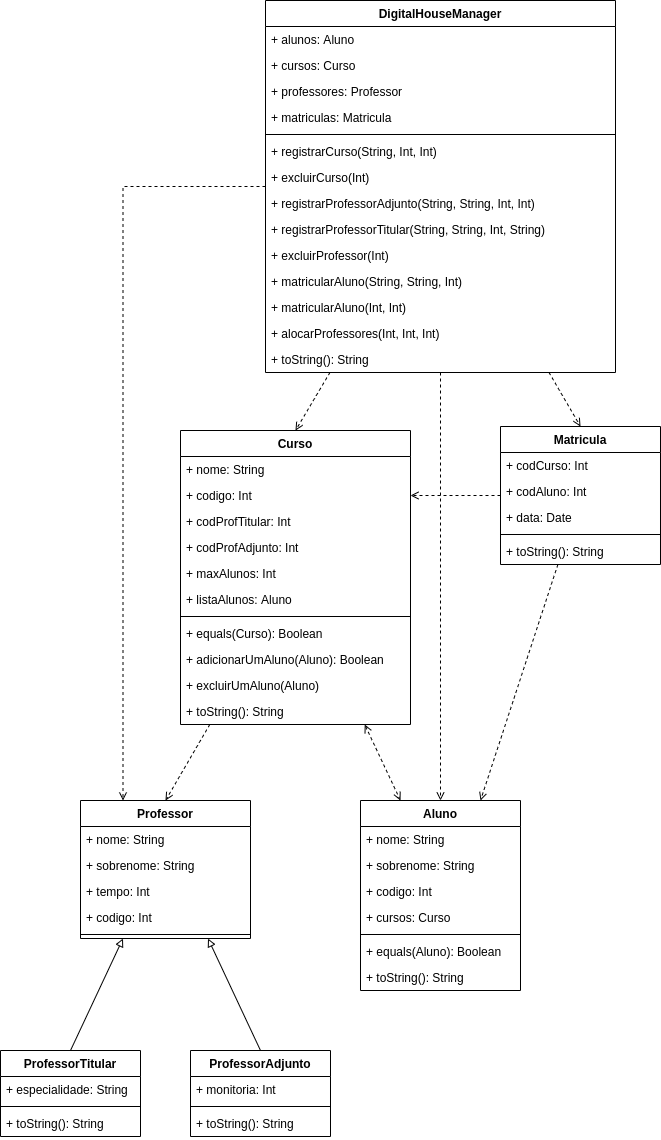

The diagram above was exported from draw.io. Its source (the exported page's mxGraphModel, read from the mxfile embedded in the PNG):
<mxGraphModel dx="1990" dy="1975" grid="1" gridSize="10" guides="1" tooltips="1" connect="1" arrows="1" fold="1" page="1" pageScale="1" pageWidth="827" pageHeight="1169" math="0" shadow="0">
  <root>
    <mxCell id="0" />
    <mxCell id="1" parent="0" />
    <mxCell id="Mh8SH_odgkWCDXvpcbrz-37" style="rounded=0;orthogonalLoop=1;jettySize=auto;html=1;exitX=0.5;exitY=0;exitDx=0;exitDy=0;entryX=0.75;entryY=1;entryDx=0;entryDy=0;endArrow=block;endFill=0;" parent="1" source="Mh8SH_odgkWCDXvpcbrz-27" target="Mh8SH_odgkWCDXvpcbrz-13" edge="1">
      <mxGeometry relative="1" as="geometry">
        <mxPoint x="235.94000000000005" y="593.0120000000002" as="targetPoint" />
      </mxGeometry>
    </mxCell>
    <mxCell id="Mh8SH_odgkWCDXvpcbrz-39" style="rounded=0;orthogonalLoop=1;jettySize=auto;html=1;entryX=0.5;entryY=0;entryDx=0;entryDy=0;endArrow=open;endFill=0;dashed=1;" parent="1" source="Mh8SH_odgkWCDXvpcbrz-7" target="Mh8SH_odgkWCDXvpcbrz-13" edge="1">
      <mxGeometry relative="1" as="geometry" />
    </mxCell>
    <mxCell id="Mh8SH_odgkWCDXvpcbrz-40" style="edgeStyle=none;rounded=0;orthogonalLoop=1;jettySize=auto;html=1;entryX=0.25;entryY=0;entryDx=0;entryDy=0;dashed=1;endArrow=open;endFill=0;startArrow=open;startFill=0;" parent="1" source="Mh8SH_odgkWCDXvpcbrz-7" target="Mh8SH_odgkWCDXvpcbrz-1" edge="1">
      <mxGeometry relative="1" as="geometry" />
    </mxCell>
    <mxCell id="Mh8SH_odgkWCDXvpcbrz-38" style="rounded=0;orthogonalLoop=1;jettySize=auto;html=1;exitX=0.5;exitY=0;exitDx=0;exitDy=0;entryX=0.25;entryY=1;entryDx=0;entryDy=0;endArrow=block;endFill=0;" parent="1" source="Mh8SH_odgkWCDXvpcbrz-20" target="Mh8SH_odgkWCDXvpcbrz-13" edge="1">
      <mxGeometry relative="1" as="geometry">
        <mxPoint x="175.92999999999984" y="594" as="targetPoint" />
      </mxGeometry>
    </mxCell>
    <mxCell id="Mh8SH_odgkWCDXvpcbrz-65" style="edgeStyle=none;rounded=0;orthogonalLoop=1;jettySize=auto;html=1;entryX=0.5;entryY=0;entryDx=0;entryDy=0;dashed=1;endArrow=open;endFill=0;" parent="1" source="Mh8SH_odgkWCDXvpcbrz-56" target="Mh8SH_odgkWCDXvpcbrz-45" edge="1">
      <mxGeometry relative="1" as="geometry" />
    </mxCell>
    <mxCell id="Mh8SH_odgkWCDXvpcbrz-66" style="edgeStyle=none;rounded=0;orthogonalLoop=1;jettySize=auto;html=1;entryX=0.5;entryY=0;entryDx=0;entryDy=0;dashed=1;endArrow=open;endFill=0;" parent="1" source="Mh8SH_odgkWCDXvpcbrz-56" target="Mh8SH_odgkWCDXvpcbrz-7" edge="1">
      <mxGeometry relative="1" as="geometry" />
    </mxCell>
    <mxCell id="Mh8SH_odgkWCDXvpcbrz-67" style="edgeStyle=none;rounded=0;orthogonalLoop=1;jettySize=auto;html=1;entryX=0.5;entryY=0;entryDx=0;entryDy=0;dashed=1;endArrow=open;endFill=0;" parent="1" source="Mh8SH_odgkWCDXvpcbrz-56" target="Mh8SH_odgkWCDXvpcbrz-1" edge="1">
      <mxGeometry relative="1" as="geometry" />
    </mxCell>
    <mxCell id="Mh8SH_odgkWCDXvpcbrz-69" style="edgeStyle=orthogonalEdgeStyle;rounded=0;orthogonalLoop=1;jettySize=auto;html=1;entryX=0.25;entryY=0;entryDx=0;entryDy=0;dashed=1;endArrow=open;endFill=0;" parent="1" source="Mh8SH_odgkWCDXvpcbrz-56" target="Mh8SH_odgkWCDXvpcbrz-13" edge="1">
      <mxGeometry relative="1" as="geometry" />
    </mxCell>
    <mxCell id="Mh8SH_odgkWCDXvpcbrz-54" style="edgeStyle=none;rounded=0;orthogonalLoop=1;jettySize=auto;html=1;entryX=1;entryY=0.5;entryDx=0;entryDy=0;dashed=1;endArrow=open;endFill=0;" parent="1" source="Mh8SH_odgkWCDXvpcbrz-45" target="Mh8SH_odgkWCDXvpcbrz-10" edge="1">
      <mxGeometry relative="1" as="geometry" />
    </mxCell>
    <mxCell id="Mh8SH_odgkWCDXvpcbrz-55" style="edgeStyle=none;rounded=0;orthogonalLoop=1;jettySize=auto;html=1;entryX=0.75;entryY=0;entryDx=0;entryDy=0;dashed=1;endArrow=open;endFill=0;" parent="1" source="Mh8SH_odgkWCDXvpcbrz-45" target="Mh8SH_odgkWCDXvpcbrz-1" edge="1">
      <mxGeometry relative="1" as="geometry" />
    </mxCell>
    <mxCell id="Mh8SH_odgkWCDXvpcbrz-7" value="Curso" style="swimlane;fontStyle=1;align=center;verticalAlign=top;childLayout=stackLayout;horizontal=1;startSize=26;horizontalStack=0;resizeParent=1;resizeParentMax=0;resizeLast=0;collapsible=1;marginBottom=0;" parent="1" vertex="1">
      <mxGeometry x="220" y="60" width="230" height="294" as="geometry" />
    </mxCell>
    <mxCell id="Mh8SH_odgkWCDXvpcbrz-8" value="+ nome: String" style="text;strokeColor=none;fillColor=none;align=left;verticalAlign=top;spacingLeft=4;spacingRight=4;overflow=hidden;rotatable=0;points=[[0,0.5],[1,0.5]];portConstraint=eastwest;" parent="Mh8SH_odgkWCDXvpcbrz-7" vertex="1">
      <mxGeometry y="26" width="230" height="26" as="geometry" />
    </mxCell>
    <mxCell id="Mh8SH_odgkWCDXvpcbrz-10" value="+ codigo: Int" style="text;strokeColor=none;fillColor=none;align=left;verticalAlign=top;spacingLeft=4;spacingRight=4;overflow=hidden;rotatable=0;points=[[0,0.5],[1,0.5]];portConstraint=eastwest;" parent="Mh8SH_odgkWCDXvpcbrz-7" vertex="1">
      <mxGeometry y="52" width="230" height="26" as="geometry" />
    </mxCell>
    <mxCell id="Mh8SH_odgkWCDXvpcbrz-41" value="+ codProfTitular: Int" style="text;strokeColor=none;fillColor=none;align=left;verticalAlign=top;spacingLeft=4;spacingRight=4;overflow=hidden;rotatable=0;points=[[0,0.5],[1,0.5]];portConstraint=eastwest;" parent="Mh8SH_odgkWCDXvpcbrz-7" vertex="1">
      <mxGeometry y="78" width="230" height="26" as="geometry" />
    </mxCell>
    <mxCell id="Mh8SH_odgkWCDXvpcbrz-42" value="+ codProfAdjunto: Int" style="text;strokeColor=none;fillColor=none;align=left;verticalAlign=top;spacingLeft=4;spacingRight=4;overflow=hidden;rotatable=0;points=[[0,0.5],[1,0.5]];portConstraint=eastwest;" parent="Mh8SH_odgkWCDXvpcbrz-7" vertex="1">
      <mxGeometry y="104" width="230" height="26" as="geometry" />
    </mxCell>
    <mxCell id="Mh8SH_odgkWCDXvpcbrz-44" value="+ maxAlunos: Int" style="text;strokeColor=none;fillColor=none;align=left;verticalAlign=top;spacingLeft=4;spacingRight=4;overflow=hidden;rotatable=0;points=[[0,0.5],[1,0.5]];portConstraint=eastwest;" parent="Mh8SH_odgkWCDXvpcbrz-7" vertex="1">
      <mxGeometry y="130" width="230" height="26" as="geometry" />
    </mxCell>
    <mxCell id="Mh8SH_odgkWCDXvpcbrz-43" value="+ listaAlunos: Aluno" style="text;strokeColor=none;fillColor=none;align=left;verticalAlign=top;spacingLeft=4;spacingRight=4;overflow=hidden;rotatable=0;points=[[0,0.5],[1,0.5]];portConstraint=eastwest;" parent="Mh8SH_odgkWCDXvpcbrz-7" vertex="1">
      <mxGeometry y="156" width="230" height="26" as="geometry" />
    </mxCell>
    <mxCell id="Mh8SH_odgkWCDXvpcbrz-11" value="" style="line;strokeWidth=1;fillColor=none;align=left;verticalAlign=middle;spacingTop=-1;spacingLeft=3;spacingRight=3;rotatable=0;labelPosition=right;points=[];portConstraint=eastwest;" parent="Mh8SH_odgkWCDXvpcbrz-7" vertex="1">
      <mxGeometry y="182" width="230" height="8" as="geometry" />
    </mxCell>
    <mxCell id="Mh8SH_odgkWCDXvpcbrz-12" value="+ equals(Curso): Boolean" style="text;strokeColor=none;fillColor=none;align=left;verticalAlign=top;spacingLeft=4;spacingRight=4;overflow=hidden;rotatable=0;points=[[0,0.5],[1,0.5]];portConstraint=eastwest;" parent="Mh8SH_odgkWCDXvpcbrz-7" vertex="1">
      <mxGeometry y="190" width="230" height="26" as="geometry" />
    </mxCell>
    <mxCell id="Mh8SH_odgkWCDXvpcbrz-70" value="+ adicionarUmAluno(Aluno): Boolean" style="text;strokeColor=none;fillColor=none;align=left;verticalAlign=top;spacingLeft=4;spacingRight=4;overflow=hidden;rotatable=0;points=[[0,0.5],[1,0.5]];portConstraint=eastwest;" parent="Mh8SH_odgkWCDXvpcbrz-7" vertex="1">
      <mxGeometry y="216" width="230" height="26" as="geometry" />
    </mxCell>
    <mxCell id="Mh8SH_odgkWCDXvpcbrz-71" value="+ excluirUmAluno(Aluno)" style="text;strokeColor=none;fillColor=none;align=left;verticalAlign=top;spacingLeft=4;spacingRight=4;overflow=hidden;rotatable=0;points=[[0,0.5],[1,0.5]];portConstraint=eastwest;" parent="Mh8SH_odgkWCDXvpcbrz-7" vertex="1">
      <mxGeometry y="242" width="230" height="26" as="geometry" />
    </mxCell>
    <mxCell id="6NvdZPunfuR2Kr278y4N-3" value="+ toString(): String" style="text;strokeColor=none;fillColor=none;align=left;verticalAlign=top;spacingLeft=4;spacingRight=4;overflow=hidden;rotatable=0;points=[[0,0.5],[1,0.5]];portConstraint=eastwest;" vertex="1" parent="Mh8SH_odgkWCDXvpcbrz-7">
      <mxGeometry y="268" width="230" height="26" as="geometry" />
    </mxCell>
    <mxCell id="Mh8SH_odgkWCDXvpcbrz-56" value="DigitalHouseManager" style="swimlane;fontStyle=1;align=center;verticalAlign=top;childLayout=stackLayout;horizontal=1;startSize=26;horizontalStack=0;resizeParent=1;resizeParentMax=0;resizeLast=0;collapsible=1;marginBottom=0;" parent="1" vertex="1">
      <mxGeometry x="305" y="-370" width="350" height="372" as="geometry" />
    </mxCell>
    <mxCell id="Mh8SH_odgkWCDXvpcbrz-57" value="+ alunos: Aluno" style="text;strokeColor=none;fillColor=none;align=left;verticalAlign=top;spacingLeft=4;spacingRight=4;overflow=hidden;rotatable=0;points=[[0,0.5],[1,0.5]];portConstraint=eastwest;" parent="Mh8SH_odgkWCDXvpcbrz-56" vertex="1">
      <mxGeometry y="26" width="350" height="26" as="geometry" />
    </mxCell>
    <mxCell id="Mh8SH_odgkWCDXvpcbrz-58" value="+ cursos: Curso" style="text;strokeColor=none;fillColor=none;align=left;verticalAlign=top;spacingLeft=4;spacingRight=4;overflow=hidden;rotatable=0;points=[[0,0.5],[1,0.5]];portConstraint=eastwest;" parent="Mh8SH_odgkWCDXvpcbrz-56" vertex="1">
      <mxGeometry y="52" width="350" height="26" as="geometry" />
    </mxCell>
    <mxCell id="Mh8SH_odgkWCDXvpcbrz-59" value="+ professores: Professor" style="text;strokeColor=none;fillColor=none;align=left;verticalAlign=top;spacingLeft=4;spacingRight=4;overflow=hidden;rotatable=0;points=[[0,0.5],[1,0.5]];portConstraint=eastwest;" parent="Mh8SH_odgkWCDXvpcbrz-56" vertex="1">
      <mxGeometry y="78" width="350" height="26" as="geometry" />
    </mxCell>
    <mxCell id="Mh8SH_odgkWCDXvpcbrz-60" value="+ matriculas: Matricula" style="text;strokeColor=none;fillColor=none;align=left;verticalAlign=top;spacingLeft=4;spacingRight=4;overflow=hidden;rotatable=0;points=[[0,0.5],[1,0.5]];portConstraint=eastwest;" parent="Mh8SH_odgkWCDXvpcbrz-56" vertex="1">
      <mxGeometry y="104" width="350" height="26" as="geometry" />
    </mxCell>
    <mxCell id="Mh8SH_odgkWCDXvpcbrz-63" value="" style="line;strokeWidth=1;fillColor=none;align=left;verticalAlign=middle;spacingTop=-1;spacingLeft=3;spacingRight=3;rotatable=0;labelPosition=right;points=[];portConstraint=eastwest;" parent="Mh8SH_odgkWCDXvpcbrz-56" vertex="1">
      <mxGeometry y="130" width="350" height="8" as="geometry" />
    </mxCell>
    <mxCell id="Mh8SH_odgkWCDXvpcbrz-73" value="+ registrarCurso(String, Int, Int)" style="text;strokeColor=none;fillColor=none;align=left;verticalAlign=top;spacingLeft=4;spacingRight=4;overflow=hidden;rotatable=0;points=[[0,0.5],[1,0.5]];portConstraint=eastwest;" parent="Mh8SH_odgkWCDXvpcbrz-56" vertex="1">
      <mxGeometry y="138" width="350" height="26" as="geometry" />
    </mxCell>
    <mxCell id="Mh8SH_odgkWCDXvpcbrz-75" value="+ excluirCurso(Int)" style="text;strokeColor=none;fillColor=none;align=left;verticalAlign=top;spacingLeft=4;spacingRight=4;overflow=hidden;rotatable=0;points=[[0,0.5],[1,0.5]];portConstraint=eastwest;" parent="Mh8SH_odgkWCDXvpcbrz-56" vertex="1">
      <mxGeometry y="164" width="350" height="26" as="geometry" />
    </mxCell>
    <mxCell id="Mh8SH_odgkWCDXvpcbrz-76" value="+ registrarProfessorAdjunto(String, String, Int, Int)" style="text;strokeColor=none;fillColor=none;align=left;verticalAlign=top;spacingLeft=4;spacingRight=4;overflow=hidden;rotatable=0;points=[[0,0.5],[1,0.5]];portConstraint=eastwest;" parent="Mh8SH_odgkWCDXvpcbrz-56" vertex="1">
      <mxGeometry y="190" width="350" height="26" as="geometry" />
    </mxCell>
    <mxCell id="Mh8SH_odgkWCDXvpcbrz-77" value="+ registrarProfessorTitular(String, String, Int, String)" style="text;strokeColor=none;fillColor=none;align=left;verticalAlign=top;spacingLeft=4;spacingRight=4;overflow=hidden;rotatable=0;points=[[0,0.5],[1,0.5]];portConstraint=eastwest;" parent="Mh8SH_odgkWCDXvpcbrz-56" vertex="1">
      <mxGeometry y="216" width="350" height="26" as="geometry" />
    </mxCell>
    <mxCell id="Mh8SH_odgkWCDXvpcbrz-78" value="+ excluirProfessor(Int)" style="text;strokeColor=none;fillColor=none;align=left;verticalAlign=top;spacingLeft=4;spacingRight=4;overflow=hidden;rotatable=0;points=[[0,0.5],[1,0.5]];portConstraint=eastwest;" parent="Mh8SH_odgkWCDXvpcbrz-56" vertex="1">
      <mxGeometry y="242" width="350" height="26" as="geometry" />
    </mxCell>
    <mxCell id="Mh8SH_odgkWCDXvpcbrz-79" value="+ matricularAluno(String, String, Int)" style="text;strokeColor=none;fillColor=none;align=left;verticalAlign=top;spacingLeft=4;spacingRight=4;overflow=hidden;rotatable=0;points=[[0,0.5],[1,0.5]];portConstraint=eastwest;" parent="Mh8SH_odgkWCDXvpcbrz-56" vertex="1">
      <mxGeometry y="268" width="350" height="26" as="geometry" />
    </mxCell>
    <mxCell id="Mh8SH_odgkWCDXvpcbrz-80" value="+ matricularAluno(Int, Int)" style="text;strokeColor=none;fillColor=none;align=left;verticalAlign=top;spacingLeft=4;spacingRight=4;overflow=hidden;rotatable=0;points=[[0,0.5],[1,0.5]];portConstraint=eastwest;" parent="Mh8SH_odgkWCDXvpcbrz-56" vertex="1">
      <mxGeometry y="294" width="350" height="26" as="geometry" />
    </mxCell>
    <mxCell id="Mh8SH_odgkWCDXvpcbrz-82" value="+ alocarProfessores(Int, Int, Int)" style="text;strokeColor=none;fillColor=none;align=left;verticalAlign=top;spacingLeft=4;spacingRight=4;overflow=hidden;rotatable=0;points=[[0,0.5],[1,0.5]];portConstraint=eastwest;" parent="Mh8SH_odgkWCDXvpcbrz-56" vertex="1">
      <mxGeometry y="320" width="350" height="26" as="geometry" />
    </mxCell>
    <mxCell id="6NvdZPunfuR2Kr278y4N-1" value="+ toString(): String" style="text;strokeColor=none;fillColor=none;align=left;verticalAlign=top;spacingLeft=4;spacingRight=4;overflow=hidden;rotatable=0;points=[[0,0.5],[1,0.5]];portConstraint=eastwest;" vertex="1" parent="Mh8SH_odgkWCDXvpcbrz-56">
      <mxGeometry y="346" width="350" height="26" as="geometry" />
    </mxCell>
    <mxCell id="Mh8SH_odgkWCDXvpcbrz-13" value="Professor" style="swimlane;fontStyle=1;align=center;verticalAlign=top;childLayout=stackLayout;horizontal=1;startSize=26;horizontalStack=0;resizeParent=1;resizeParentMax=0;resizeLast=0;collapsible=1;marginBottom=0;" parent="1" vertex="1">
      <mxGeometry x="120" y="430" width="170" height="138" as="geometry" />
    </mxCell>
    <mxCell id="Mh8SH_odgkWCDXvpcbrz-14" value="+ nome: String" style="text;strokeColor=none;fillColor=none;align=left;verticalAlign=top;spacingLeft=4;spacingRight=4;overflow=hidden;rotatable=0;points=[[0,0.5],[1,0.5]];portConstraint=eastwest;" parent="Mh8SH_odgkWCDXvpcbrz-13" vertex="1">
      <mxGeometry y="26" width="170" height="26" as="geometry" />
    </mxCell>
    <mxCell id="Mh8SH_odgkWCDXvpcbrz-15" value="+ sobrenome: String" style="text;strokeColor=none;fillColor=none;align=left;verticalAlign=top;spacingLeft=4;spacingRight=4;overflow=hidden;rotatable=0;points=[[0,0.5],[1,0.5]];portConstraint=eastwest;" parent="Mh8SH_odgkWCDXvpcbrz-13" vertex="1">
      <mxGeometry y="52" width="170" height="26" as="geometry" />
    </mxCell>
    <mxCell id="Mh8SH_odgkWCDXvpcbrz-19" value="+ tempo: Int" style="text;strokeColor=none;fillColor=none;align=left;verticalAlign=top;spacingLeft=4;spacingRight=4;overflow=hidden;rotatable=0;points=[[0,0.5],[1,0.5]];portConstraint=eastwest;" parent="Mh8SH_odgkWCDXvpcbrz-13" vertex="1">
      <mxGeometry y="78" width="170" height="26" as="geometry" />
    </mxCell>
    <mxCell id="Mh8SH_odgkWCDXvpcbrz-16" value="+ codigo: Int" style="text;strokeColor=none;fillColor=none;align=left;verticalAlign=top;spacingLeft=4;spacingRight=4;overflow=hidden;rotatable=0;points=[[0,0.5],[1,0.5]];portConstraint=eastwest;" parent="Mh8SH_odgkWCDXvpcbrz-13" vertex="1">
      <mxGeometry y="104" width="170" height="26" as="geometry" />
    </mxCell>
    <mxCell id="Mh8SH_odgkWCDXvpcbrz-17" value="" style="line;strokeWidth=1;fillColor=none;align=left;verticalAlign=middle;spacingTop=-1;spacingLeft=3;spacingRight=3;rotatable=0;labelPosition=right;points=[];portConstraint=eastwest;" parent="Mh8SH_odgkWCDXvpcbrz-13" vertex="1">
      <mxGeometry y="130" width="170" height="8" as="geometry" />
    </mxCell>
    <mxCell id="Mh8SH_odgkWCDXvpcbrz-1" value="Aluno" style="swimlane;fontStyle=1;align=center;verticalAlign=top;childLayout=stackLayout;horizontal=1;startSize=26;horizontalStack=0;resizeParent=1;resizeParentMax=0;resizeLast=0;collapsible=1;marginBottom=0;" parent="1" vertex="1">
      <mxGeometry x="400" y="430" width="160" height="190" as="geometry" />
    </mxCell>
    <mxCell id="Mh8SH_odgkWCDXvpcbrz-2" value="+ nome: String" style="text;strokeColor=none;fillColor=none;align=left;verticalAlign=top;spacingLeft=4;spacingRight=4;overflow=hidden;rotatable=0;points=[[0,0.5],[1,0.5]];portConstraint=eastwest;" parent="Mh8SH_odgkWCDXvpcbrz-1" vertex="1">
      <mxGeometry y="26" width="160" height="26" as="geometry" />
    </mxCell>
    <mxCell id="Mh8SH_odgkWCDXvpcbrz-5" value="+ sobrenome: String" style="text;strokeColor=none;fillColor=none;align=left;verticalAlign=top;spacingLeft=4;spacingRight=4;overflow=hidden;rotatable=0;points=[[0,0.5],[1,0.5]];portConstraint=eastwest;" parent="Mh8SH_odgkWCDXvpcbrz-1" vertex="1">
      <mxGeometry y="52" width="160" height="26" as="geometry" />
    </mxCell>
    <mxCell id="Mh8SH_odgkWCDXvpcbrz-6" value="+ codigo: Int" style="text;strokeColor=none;fillColor=none;align=left;verticalAlign=top;spacingLeft=4;spacingRight=4;overflow=hidden;rotatable=0;points=[[0,0.5],[1,0.5]];portConstraint=eastwest;" parent="Mh8SH_odgkWCDXvpcbrz-1" vertex="1">
      <mxGeometry y="78" width="160" height="26" as="geometry" />
    </mxCell>
    <mxCell id="Mh8SH_odgkWCDXvpcbrz-81" value="+ cursos: Curso" style="text;strokeColor=none;fillColor=none;align=left;verticalAlign=top;spacingLeft=4;spacingRight=4;overflow=hidden;rotatable=0;points=[[0,0.5],[1,0.5]];portConstraint=eastwest;" parent="Mh8SH_odgkWCDXvpcbrz-1" vertex="1">
      <mxGeometry y="104" width="160" height="26" as="geometry" />
    </mxCell>
    <mxCell id="Mh8SH_odgkWCDXvpcbrz-3" value="" style="line;strokeWidth=1;fillColor=none;align=left;verticalAlign=middle;spacingTop=-1;spacingLeft=3;spacingRight=3;rotatable=0;labelPosition=right;points=[];portConstraint=eastwest;" parent="Mh8SH_odgkWCDXvpcbrz-1" vertex="1">
      <mxGeometry y="130" width="160" height="8" as="geometry" />
    </mxCell>
    <mxCell id="Mh8SH_odgkWCDXvpcbrz-4" value="+ equals(Aluno): Boolean" style="text;strokeColor=none;fillColor=none;align=left;verticalAlign=top;spacingLeft=4;spacingRight=4;overflow=hidden;rotatable=0;points=[[0,0.5],[1,0.5]];portConstraint=eastwest;" parent="Mh8SH_odgkWCDXvpcbrz-1" vertex="1">
      <mxGeometry y="138" width="160" height="26" as="geometry" />
    </mxCell>
    <mxCell id="6NvdZPunfuR2Kr278y4N-4" value="+ toString(): String" style="text;strokeColor=none;fillColor=none;align=left;verticalAlign=top;spacingLeft=4;spacingRight=4;overflow=hidden;rotatable=0;points=[[0,0.5],[1,0.5]];portConstraint=eastwest;" vertex="1" parent="Mh8SH_odgkWCDXvpcbrz-1">
      <mxGeometry y="164" width="160" height="26" as="geometry" />
    </mxCell>
    <mxCell id="Mh8SH_odgkWCDXvpcbrz-20" value="ProfessorTitular" style="swimlane;fontStyle=1;align=center;verticalAlign=top;childLayout=stackLayout;horizontal=1;startSize=26;horizontalStack=0;resizeParent=1;resizeParentMax=0;resizeLast=0;collapsible=1;marginBottom=0;" parent="1" vertex="1">
      <mxGeometry x="40" y="680" width="140" height="86" as="geometry" />
    </mxCell>
    <mxCell id="Mh8SH_odgkWCDXvpcbrz-21" value="+ especialidade: String" style="text;strokeColor=none;fillColor=none;align=left;verticalAlign=top;spacingLeft=4;spacingRight=4;overflow=hidden;rotatable=0;points=[[0,0.5],[1,0.5]];portConstraint=eastwest;" parent="Mh8SH_odgkWCDXvpcbrz-20" vertex="1">
      <mxGeometry y="26" width="140" height="26" as="geometry" />
    </mxCell>
    <mxCell id="Mh8SH_odgkWCDXvpcbrz-25" value="" style="line;strokeWidth=1;fillColor=none;align=left;verticalAlign=middle;spacingTop=-1;spacingLeft=3;spacingRight=3;rotatable=0;labelPosition=right;points=[];portConstraint=eastwest;" parent="Mh8SH_odgkWCDXvpcbrz-20" vertex="1">
      <mxGeometry y="52" width="140" height="8" as="geometry" />
    </mxCell>
    <mxCell id="6NvdZPunfuR2Kr278y4N-6" value="+ toString(): String" style="text;strokeColor=none;fillColor=none;align=left;verticalAlign=top;spacingLeft=4;spacingRight=4;overflow=hidden;rotatable=0;points=[[0,0.5],[1,0.5]];portConstraint=eastwest;" vertex="1" parent="Mh8SH_odgkWCDXvpcbrz-20">
      <mxGeometry y="60" width="140" height="26" as="geometry" />
    </mxCell>
    <mxCell id="Mh8SH_odgkWCDXvpcbrz-27" value="ProfessorAdjunto" style="swimlane;fontStyle=1;align=center;verticalAlign=top;childLayout=stackLayout;horizontal=1;startSize=26;horizontalStack=0;resizeParent=1;resizeParentMax=0;resizeLast=0;collapsible=1;marginBottom=0;" parent="1" vertex="1">
      <mxGeometry x="230" y="680" width="140" height="86" as="geometry" />
    </mxCell>
    <mxCell id="Mh8SH_odgkWCDXvpcbrz-28" value="+ monitoria: Int" style="text;strokeColor=none;fillColor=none;align=left;verticalAlign=top;spacingLeft=4;spacingRight=4;overflow=hidden;rotatable=0;points=[[0,0.5],[1,0.5]];portConstraint=eastwest;" parent="Mh8SH_odgkWCDXvpcbrz-27" vertex="1">
      <mxGeometry y="26" width="140" height="26" as="geometry" />
    </mxCell>
    <mxCell id="Mh8SH_odgkWCDXvpcbrz-29" value="" style="line;strokeWidth=1;fillColor=none;align=left;verticalAlign=middle;spacingTop=-1;spacingLeft=3;spacingRight=3;rotatable=0;labelPosition=right;points=[];portConstraint=eastwest;" parent="Mh8SH_odgkWCDXvpcbrz-27" vertex="1">
      <mxGeometry y="52" width="140" height="8" as="geometry" />
    </mxCell>
    <mxCell id="6NvdZPunfuR2Kr278y4N-5" value="+ toString(): String" style="text;strokeColor=none;fillColor=none;align=left;verticalAlign=top;spacingLeft=4;spacingRight=4;overflow=hidden;rotatable=0;points=[[0,0.5],[1,0.5]];portConstraint=eastwest;" vertex="1" parent="Mh8SH_odgkWCDXvpcbrz-27">
      <mxGeometry y="60" width="140" height="26" as="geometry" />
    </mxCell>
    <mxCell id="Mh8SH_odgkWCDXvpcbrz-45" value="Matricula" style="swimlane;fontStyle=1;align=center;verticalAlign=top;childLayout=stackLayout;horizontal=1;startSize=26;horizontalStack=0;resizeParent=1;resizeParentMax=0;resizeLast=0;collapsible=1;marginBottom=0;" parent="1" vertex="1">
      <mxGeometry x="540" y="56" width="160" height="138" as="geometry" />
    </mxCell>
    <mxCell id="Mh8SH_odgkWCDXvpcbrz-48" value="+ codCurso: Int" style="text;strokeColor=none;fillColor=none;align=left;verticalAlign=top;spacingLeft=4;spacingRight=4;overflow=hidden;rotatable=0;points=[[0,0.5],[1,0.5]];portConstraint=eastwest;" parent="Mh8SH_odgkWCDXvpcbrz-45" vertex="1">
      <mxGeometry y="26" width="160" height="26" as="geometry" />
    </mxCell>
    <mxCell id="Mh8SH_odgkWCDXvpcbrz-49" value="+ codAluno: Int" style="text;strokeColor=none;fillColor=none;align=left;verticalAlign=top;spacingLeft=4;spacingRight=4;overflow=hidden;rotatable=0;points=[[0,0.5],[1,0.5]];portConstraint=eastwest;" parent="Mh8SH_odgkWCDXvpcbrz-45" vertex="1">
      <mxGeometry y="52" width="160" height="26" as="geometry" />
    </mxCell>
    <mxCell id="Mh8SH_odgkWCDXvpcbrz-50" value="+ data: Date" style="text;strokeColor=none;fillColor=none;align=left;verticalAlign=top;spacingLeft=4;spacingRight=4;overflow=hidden;rotatable=0;points=[[0,0.5],[1,0.5]];portConstraint=eastwest;" parent="Mh8SH_odgkWCDXvpcbrz-45" vertex="1">
      <mxGeometry y="78" width="160" height="26" as="geometry" />
    </mxCell>
    <mxCell id="Mh8SH_odgkWCDXvpcbrz-52" value="" style="line;strokeWidth=1;fillColor=none;align=left;verticalAlign=middle;spacingTop=-1;spacingLeft=3;spacingRight=3;rotatable=0;labelPosition=right;points=[];portConstraint=eastwest;" parent="Mh8SH_odgkWCDXvpcbrz-45" vertex="1">
      <mxGeometry y="104" width="160" height="8" as="geometry" />
    </mxCell>
    <mxCell id="6NvdZPunfuR2Kr278y4N-2" value="+ toString(): String" style="text;strokeColor=none;fillColor=none;align=left;verticalAlign=top;spacingLeft=4;spacingRight=4;overflow=hidden;rotatable=0;points=[[0,0.5],[1,0.5]];portConstraint=eastwest;" vertex="1" parent="Mh8SH_odgkWCDXvpcbrz-45">
      <mxGeometry y="112" width="160" height="26" as="geometry" />
    </mxCell>
  </root>
</mxGraphModel>